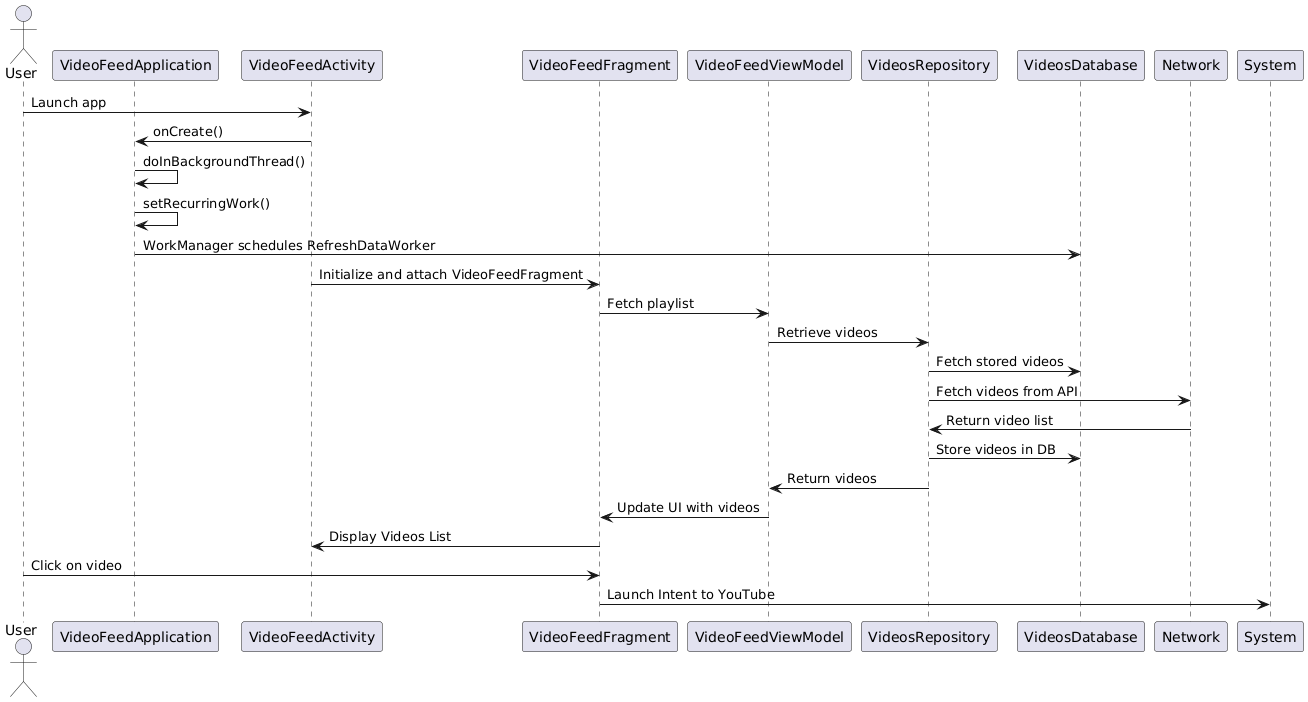

The diagram above was rendered by PlantUML. Its source (embedded in the PNG):
@startuml
actor User

participant "VideoFeedApplication" as App
participant "VideoFeedActivity" as Activity
participant "VideoFeedFragment" as Fragment
participant "VideoFeedViewModel" as ViewModel
participant "VideosRepository" as Repository
participant "VideosDatabase" as Database
participant "Network" as Network

User -> Activity : Launch app
Activity -> App : onCreate()
App -> App : doInBackgroundThread()
App -> App : setRecurringWork()
App -> Database : WorkManager schedules RefreshDataWorker

Activity -> Fragment : Initialize and attach VideoFeedFragment
Fragment -> ViewModel : Fetch playlist
ViewModel -> Repository : Retrieve videos

Repository -> Database : Fetch stored videos
Repository -> Network : Fetch videos from API
Network -> Repository : Return video list
Repository -> Database : Store videos in DB
Repository -> ViewModel : Return videos

ViewModel -> Fragment : Update UI with videos
Fragment -> Activity : Display Videos List
User -> Fragment : Click on video
Fragment -> System : Launch Intent to YouTube
@enduml